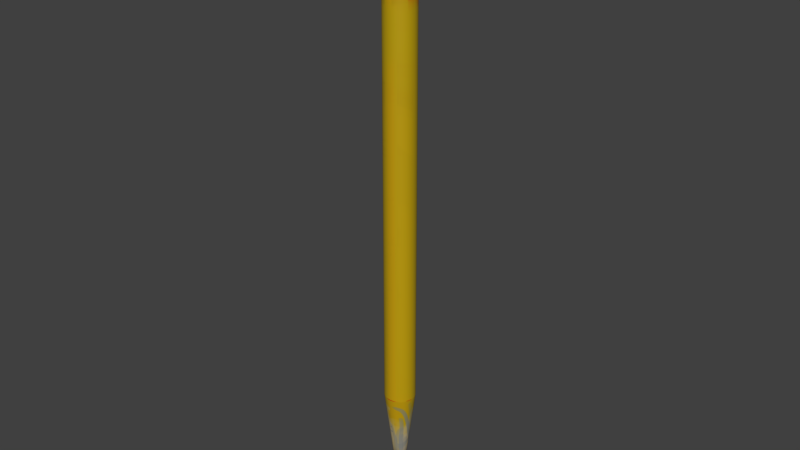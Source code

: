 # Source: surveystake.blend  (saved by Blender 2.80.37; exported with 4.5.12 LTS)
import bpy
from mathutils import Matrix  # noqa: F401  (used for matrix-valued properties, if any)

bpy.ops.wm.read_factory_settings(use_empty=True)
scene = bpy.context.scene
scene.name = 'Scene'

# ---- collections
col_collection_1 = bpy.data.collections.new('Collection 1'); scene.collection.children.link(col_collection_1)
col_collection_2 = bpy.data.collections.new('Collection 2'); scene.collection.children.link(col_collection_2)
col_collider_collider = bpy.data.collections.new('collider:collider')  # instanced only; not linked into the scene

# ---- images (referenced by path relative to the original .blend; pixels are not part of the script)
import os
ASSET_DIR = os.environ.get("B2B_ASSET_DIR", "")  # directory of the original .blend (textures are referenced by path, not embedded)
HERE = os.path.dirname(os.path.abspath(__file__))  # packed textures are extracted next to this script under _unpacked/

def load_image(name, relpath, width, height, colorspace="sRGB"):
    """Load a texture the original file referenced (path relative to the .blend, or extracted next to this script)."""
    p = next((c for c in (os.path.join(HERE, relpath), os.path.join(ASSET_DIR, relpath)) if relpath and os.path.exists(c)), "")
    if p:
        img = bpy.data.images.load(p, check_existing=True)
        img.name = name
    else:  # same state as the original file: an image datablock whose file is absent (Cycles renders it pink)
        img = bpy.data.images.new(name, width, height)
        img.source = "FILE"
        img.filepath = "//" + (relpath or name)
    img.colorspace_settings.name = colorspace
    return img
img_stake = load_image('Stake', '_unpacked/Stake.abe18144.png', 512, 512, 'sRGB')

# ---- materials (node trees are filled in below, after node groups)
mat_stake = bpy.data.materials.new('Stake')
mat_stake.use_transparent_shadow = False
mat_stake.roughness = 0.25

# ---- material node trees
mat_stake.use_nodes = True; mat_stake.node_tree.nodes.clear()
_N = mat_stake.node_tree.nodes; _L = mat_stake.node_tree.links
n0 = _N.new('NodeFrame'); n0.name = 'Stake._MainTex:frame'; n0.location = (-630, 175)
n0.label = '_MainTex'
n0.width = 387
n0.hide = True
n1 = _N.new('ShaderNodeUVMap'); n1.name = 'Stake.UV Map'; n1.location = (-920, -80)
n2 = _N.new('ShaderNodeBsdfPrincipled'); n2.name = 'Stake.BaseShader'; n2.location = (-100, 280)
n2.distribution = 'GGX'
n2.subsurface_method = 'BURLEY'
n2.inputs[3].default_value = 1.45
n3 = _N.new('ShaderNodeEmission'); n3.name = 'Stake.EmissiveShader'; n3.location = (-100, -280)
n3.inputs[0].default_value = (0.0, 0.0, 0.0, 1.0)
n4 = _N.new('NodeReroute'); n4.name = 'Stake.Reroute0'; n4.location = (180, -320)
n4.width = 16
n4.socket_idname = 'NodeSocketShader'
n5 = _N.new('NodeReroute'); n5.name = 'Stake.Reroute1'; n5.location = (180, 220)
n5.width = 16
n5.socket_idname = 'NodeSocketShader'
n6 = _N.new('ShaderNodeAddShader'); n6.name = 'Stake.Add Shader'; n6.location = (200, 260)
n6.hide = True
n7 = _N.new('ShaderNodeMixShader'); n7.name = 'Stake.Mix Shader'; n7.location = (340, 260)
n7.hide = True
n7.inputs[0].default_value = 0.0
n8 = _N.new('ShaderNodeBsdfTransparent'); n8.name = 'Stake.TransparencyShader'; n8.location = (200, 200)
n8.hide = True
n9 = _N.new('ShaderNodeOutputMaterial'); n9.name = 'Stake.Material Output'; n9.location = (480, 260)
n9.hide = True
n10 = _N.new('ShaderNodeMapping'); n10.name = 'Stake._MainTex:mapping'; n10.location = (30, -35)
n10.label = 'Mapping'
n10.hide = True
n11 = _N.new('ShaderNodeRGB'); n11.name = 'Stake._Color'; n11.location = (150, -95)
n11.label = '_Color'
n11.hide = True
n11.outputs[0].default_value = (1.0, 1.0, 1.0, 1.0)
n12 = _N.new('ShaderNodeMath'); n12.name = 'Stake._MainTex:invertAlpha'; n12.location = (270, -95)
n12.label = 'Invert Alpha'
n12.hide = True
n12.operation = 'SUBTRACT'
n12.inputs[0].default_value = 1.0
n13 = _N.new('ShaderNodeMix'); n13.name = 'Stake._MainTex:multiply'; n13.location = (270, -35)
n13.hide = True
n13.data_type = 'RGBA'
n13.blend_type = 'MULTIPLY'
n13.inputs[0].default_value = 1.0
n14 = _N.new('ShaderNodeTexImage'); n14.name = 'Stake._MainTex:texture'; n14.location = (150, -35)
n14.label = 'Texture'
n14.hide = True
n14.image = img_stake
n10.parent = n0
n11.parent = n0
n12.parent = n0
n13.parent = n0
n14.parent = n0
_L.new(n2.outputs[0], n6.inputs[0])
_L.new(n6.outputs[0], n7.inputs[1])
_L.new(n7.outputs[0], n9.inputs[0])
_L.new(n3.outputs[0], n4.inputs[0])
_L.new(n8.outputs[0], n7.inputs[2])
_L.new(n4.outputs[0], n5.inputs[0])
_L.new(n5.outputs[0], n6.inputs[1])
_L.new(n1.outputs[0], n10.inputs[0])
_L.new(n10.outputs[0], n14.inputs[0])
_L.new(n14.outputs[0], n13.inputs[6])
_L.new(n11.outputs[0], n13.inputs[7])
_L.new(n14.outputs[1], n12.inputs[1])
_L.new(n13.outputs[2], n2.inputs[0])
n9.is_active_output = True

# ---- world
world_world = bpy.data.worlds.new('World'); scene.world = world_world
world_world.color = (0.05088, 0.05088, 0.05088)
world_world.use_sun_shadow = False
world_world.sun_shadow_jitter_overblur = 0.0
world_world.cycles.sampling_method = 'MANUAL'
world_world.cycles.sample_map_resolution = 256

# ---- meshes
me_stake = bpy.data.meshes.new('Stake')
me_stake.from_pydata([(4.657e-10, -1.676e-09, -0.2827), (0.0, 0.0, 0.2173), (0.0, 0.0125, 0.2173), (0.003235, 0.01207, 0.2173), (0.00625, 0.01083, 0.2173), (0.008839, 0.008839, 0.2173), (0.01083, 0.00625, 0.2173), (0.01207, 0.003235, 0.2173), (0.0125, 9.437e-10, 0.2173), (0.01207, -0.003235, 0.2173), (0.01083, -0.00625, 0.2173), (0.008839, -0.008839, 0.2173), (0.00625, -0.01083, 0.2173), (0.003235, -0.01207, 0.2173), (4.868e-09, -0.0125, 0.2173), (-0.003235, -0.01207, 0.2173), (-0.00625, -0.01083, 0.2173), (-0.008839, -0.008839, 0.2173), (-0.01083, -0.00625, 0.2173), (-0.01207, -0.003235, 0.2173), (-0.0125, -5.811e-09, 0.2173), (-0.01207, 0.003235, 0.2173), (-0.01083, 0.00625, 0.2173), (-0.008839, 0.008839, 0.2173), (-0.00625, 0.01083, 0.2173), (-0.003235, 0.01207, 0.2173), (0.0, 0.0125, 0.1423), (0.003235, 0.01207, 0.1423), (0.00625, 0.01083, 0.1423), (0.008839, 0.008839, 0.1423), (0.01083, 0.00625, 0.1423), (0.01207, 0.003235, 0.1423), (0.0125, 9.437e-10, 0.1423), (0.01207, -0.003235, 0.1423), (0.01083, -0.00625, 0.1423), (0.008839, -0.008839, 0.1423), (0.00625, -0.01083, 0.1423), (0.003235, -0.01207, 0.1423), (4.868e-09, -0.0125, 0.1423), (-0.003235, -0.01207, 0.1423), (-0.00625, -0.01083, 0.1423), (-0.008839, -0.008839, 0.1423), (-0.01083, -0.00625, 0.1423), (-0.01207, -0.003235, 0.1423), (-0.0125, -5.811e-09, 0.1423), (-0.01207, 0.003235, 0.1423), (-0.01083, 0.00625, 0.1423), (-0.008839, 0.008839, 0.1423), (-0.00625, 0.01083, 0.1423), (-0.003235, 0.01207, 0.1423), (0.003235, 0.01207, -0.1827), (0.00625, 0.01083, -0.1827), (0.008839, 0.008839, -0.1827), (0.01083, 0.00625, -0.1827), (0.01207, 0.003235, -0.1827), (0.0125, 9.437e-10, -0.1827), (0.01207, -0.003235, -0.1827), (0.01083, -0.00625, -0.1827), (0.008839, -0.008839, -0.1827), (0.00625, -0.01083, -0.1827), (0.003235, -0.01207, -0.1827), (4.868e-09, -0.0125, -0.1827), (-0.003235, -0.01207, -0.1827), (-0.00625, -0.01083, -0.1827), (-0.008839, -0.008839, -0.1827), (-0.01083, -0.00625, -0.1827), (-0.01207, -0.003235, -0.1827), (-0.0125, -5.811e-09, -0.1827), (-0.01207, 0.003235, -0.1827), (-0.01083, 0.00625, -0.1827), (-0.008839, 0.008839, -0.1827), (-0.00625, 0.01083, -0.1827), (-0.003235, 0.01207, -0.1827), (0.0, 0.0125, -0.1827), (0.001618, 0.006037, -0.2327), (0.003125, 0.005413, -0.2327), (0.004419, 0.004419, -0.2327), (0.005413, 0.003125, -0.2327), (0.006037, 0.001618, -0.2327), (0.00625, -3.663e-10, -0.2327), (0.006037, -0.001618, -0.2327), (0.005413, -0.003125, -0.2327), (0.004419, -0.004419, -0.2327), (0.003125, -0.005413, -0.2327), (0.001618, -0.006037, -0.2327), (2.667e-09, -0.00625, -0.2327), (-0.001618, -0.006037, -0.2327), (-0.003125, -0.005413, -0.2327), (-0.004419, -0.004419, -0.2327), (-0.005413, -0.003125, -0.2327), (-0.006037, -0.001618, -0.2327), (-0.00625, -3.744e-09, -0.2327), (-0.006037, 0.001618, -0.2327), (-0.005413, 0.003125, -0.2327), (-0.004419, 0.004419, -0.2327), (-0.003125, 0.005413, -0.2327), (-0.001618, 0.006037, -0.2327), (2.328e-10, 0.00625, -0.2327)], [], [(1, 3, 2), (26, 2, 3, 27), (1, 4, 3), (27, 3, 4, 28), (1, 5, 4), (28, 4, 5, 29), (1, 6, 5), (29, 5, 6, 30), (1, 7, 6), (30, 6, 7, 31), (1, 8, 7), (31, 7, 8, 32), (1, 9, 8), (32, 8, 9, 33), (1, 10, 9), (33, 9, 10, 34), (1, 11, 10), (34, 10, 11, 35), (1, 12, 11), (35, 11, 12, 36), (1, 13, 12), (36, 12, 13, 37), (1, 14, 13), (37, 13, 14, 38), (1, 15, 14), (38, 14, 15, 39), (1, 16, 15), (39, 15, 16, 40), (1, 17, 16), (40, 16, 17, 41), (1, 18, 17), (41, 17, 18, 42), (1, 19, 18), (42, 18, 19, 43), (1, 20, 19), (43, 19, 20, 44), (1, 21, 20), (44, 20, 21, 45), (1, 22, 21), (45, 21, 22, 46), (1, 23, 22), (46, 22, 23, 47), (1, 24, 23), (47, 23, 24, 48), (1, 25, 24), (48, 24, 25, 49), (1, 2, 25), (49, 25, 2, 26), (73, 26, 27, 50), (50, 27, 28, 51), (51, 28, 29, 52), (52, 29, 30, 53), (53, 30, 31, 54), (54, 31, 32, 55), (55, 32, 33, 56), (56, 33, 34, 57), (57, 34, 35, 58), (58, 35, 36, 59), (59, 36, 37, 60), (60, 37, 38, 61), (61, 38, 39, 62), (62, 39, 40, 63), (63, 40, 41, 64), (64, 41, 42, 65), (65, 42, 43, 66), (66, 43, 44, 67), (67, 44, 45, 68), (68, 45, 46, 69), (69, 46, 47, 70), (70, 47, 48, 71), (71, 48, 49, 72), (72, 49, 26, 73), (97, 73, 50, 74), (74, 50, 51, 75), (75, 51, 52, 76), (76, 52, 53, 77), (77, 53, 54, 78), (78, 54, 55, 79), (79, 55, 56, 80), (80, 56, 57, 81), (81, 57, 58, 82), (82, 58, 59, 83), (83, 59, 60, 84), (84, 60, 61, 85), (85, 61, 62, 86), (86, 62, 63, 87), (87, 63, 64, 88), (88, 64, 65, 89), (89, 65, 66, 90), (90, 66, 67, 91), (91, 67, 68, 92), (92, 68, 69, 93), (93, 69, 70, 94), (94, 70, 71, 95), (95, 71, 72, 96), (96, 72, 73, 97), (0, 97, 74), (0, 74, 75), (0, 75, 76), (0, 76, 77), (0, 77, 78), (0, 78, 79), (0, 79, 80), (0, 80, 81), (0, 81, 82), (0, 82, 83), (0, 83, 84), (0, 84, 85), (0, 85, 86), (0, 86, 87), (0, 87, 88), (0, 88, 89), (0, 89, 90), (0, 90, 91), (0, 91, 92), (0, 92, 93), (0, 93, 94), (0, 94, 95), (0, 95, 96), (0, 96, 97)])
me_stake.polygons.foreach_set('use_smooth', [True] * 120)
_k = set([(2, 3), (2, 25), (3, 4), (4, 5), (5, 6), (6, 7), (7, 8), (8, 9), (9, 10), (10, 11), (11, 12), (12, 13), (13, 14), (14, 15), (15, 16), (16, 17), (17, 18), (18, 19), (19, 20), (20, 21), (21, 22), (22, 23), (23, 24), (24, 25), (50, 51), (50, 73), (51, 52), (52, 53), (53, 54), (54, 55), (55, 56), (56, 57), (57, 58), (58, 59), (59, 60), (60, 61), (61, 62), (62, 63), (63, 64), (64, 65), (65, 66), (66, 67), (67, 68), (68, 69), (69, 70), (70, 71), (71, 72), (72, 73)])
me_stake.attributes.new('sharp_edge', 'BOOLEAN', 'EDGE').data.foreach_set('value', [ (min(e.vertices), max(e.vertices)) in _k for e in me_stake.edges])
_uv = me_stake.uv_layers.new(name='UVMap')
_uv.uv.foreach_set('vector', [0.8155, 0.1937, 0.8556, 0.2245, 0.8463, 0.2338, 0.7053, 0.5885, 0.7053, 0.892, 0.6921, 0.892, 0.6921, 0.5885, 0.8155, 0.1937, 0.8622, 0.213, 0.8556, 0.2245, 0.6921, 0.5885, 0.6921, 0.892, 0.6789, 0.892, 0.6789, 0.5885, 0.8155, 0.1937, 0.8656, 0.2003, 0.8622, 0.213, 0.6789, 0.5885, 0.6789, 0.892, 0.6657, 0.892, 0.6657, 0.5885, 0.8155, 0.1937, 0.8656, 0.1871, 0.8656, 0.2003, 0.6657, 0.5885, 0.6657, 0.892, 0.6525, 0.892, 0.6525, 0.5885, 0.8155, 0.1937, 0.8622, 0.1743, 0.8656, 0.1871, 0.6525, 0.5885, 0.6525, 0.892, 0.6393, 0.892, 0.6393, 0.5885, 0.8155, 0.1937, 0.8556, 0.1629, 0.8622, 0.1743, 0.6393, 0.5885, 0.6393, 0.892, 0.6261, 0.892, 0.6261, 0.5885, 0.8155, 0.1937, 0.8463, 0.1536, 0.8556, 0.1629, 0.6261, 0.5885, 0.6261, 0.892, 0.6129, 0.892, 0.6129, 0.5885, 0.8155, 0.1937, 0.8348, 0.147, 0.8463, 0.1536, 0.6129, 0.5885, 0.6129, 0.892, 0.5997, 0.892, 0.5997, 0.5885, 0.8155, 0.1937, 0.8221, 0.1435, 0.8348, 0.147, 0.5997, 0.5885, 0.5997, 0.892, 0.5865, 0.892, 0.5865, 0.5885, 0.8155, 0.1937, 0.8089, 0.1435, 0.8221, 0.1435, 0.5865, 0.5885, 0.5865, 0.892, 0.5733, 0.892, 0.5733, 0.5885, 0.8155, 0.1937, 0.7961, 0.147, 0.8089, 0.1435, 0.5733, 0.5885, 0.5733, 0.892, 0.5601, 0.892, 0.5601, 0.5885, 0.8155, 0.1937, 0.7847, 0.1536, 0.7961, 0.147, 0.5601, 0.5885, 0.5601, 0.892, 0.5469, 0.892, 0.5469, 0.5885, 0.8155, 0.1937, 0.7753, 0.1629, 0.7847, 0.1536, 0.8638, 0.5885, 0.8638, 0.892, 0.8506, 0.892, 0.8506, 0.5885, 0.8155, 0.1937, 0.7687, 0.1743, 0.7753, 0.1629, 0.8506, 0.5885, 0.8506, 0.892, 0.8374, 0.892, 0.8374, 0.5885, 0.8155, 0.1937, 0.7653, 0.1871, 0.7687, 0.1743, 0.8374, 0.5885, 0.8374, 0.892, 0.8242, 0.892, 0.8242, 0.5885, 0.8155, 0.1937, 0.7653, 0.2003, 0.7653, 0.1871, 0.8242, 0.5885, 0.8242, 0.892, 0.811, 0.892, 0.811, 0.5885, 0.8155, 0.1937, 0.7687, 0.213, 0.7653, 0.2003, 0.811, 0.5885, 0.811, 0.892, 0.7978, 0.892, 0.7978, 0.5885, 0.8155, 0.1937, 0.7753, 0.2245, 0.7687, 0.213, 0.7978, 0.5885, 0.7978, 0.892, 0.7846, 0.892, 0.7846, 0.5885, 0.8155, 0.1937, 0.7847, 0.2338, 0.7753, 0.2245, 0.7846, 0.5885, 0.7846, 0.892, 0.7714, 0.892, 0.7714, 0.5885, 0.8155, 0.1937, 0.7961, 0.2404, 0.7847, 0.2338, 0.7714, 0.5885, 0.7714, 0.892, 0.7581, 0.892, 0.7581, 0.5885, 0.8155, 0.1937, 0.8089, 0.2438, 0.7961, 0.2404, 0.7581, 0.5885, 0.7581, 0.892, 0.7449, 0.892, 0.7449, 0.5885, 0.8155, 0.1937, 0.8221, 0.2438, 0.8089, 0.2438, 0.7449, 0.5885, 0.7449, 0.892, 0.7317, 0.892, 0.7317, 0.5885, 0.8155, 0.1937, 0.8348, 0.2404, 0.8221, 0.2438, 0.7317, 0.5885, 0.7317, 0.892, 0.7185, 0.892, 0.7185, 0.5885, 0.8155, 0.1937, 0.8463, 0.2338, 0.8348, 0.2404, 0.7185, 0.5885, 0.7185, 0.892, 0.7053, 0.892, 0.7053, 0.5885, 0.2098, 0.001222, 0.2091, 0.9988, 0.1917, 0.9989, 0.1923, 0.001313, 0.1923, 0.001313, 0.1917, 0.9989, 0.1742, 0.999, 0.1749, 0.001403, 0.1749, 0.001403, 0.1742, 0.999, 0.1568, 0.9991, 0.1575, 0.001493, 0.1575, 0.001493, 0.1568, 0.9991, 0.1394, 0.9991, 0.1401, 0.001582, 0.1401, 0.001582, 0.1394, 0.9991, 0.122, 0.9992, 0.1227, 0.001671, 0.1227, 0.001671, 0.122, 0.9992, 0.1046, 0.9993, 0.1053, 0.001761, 0.1053, 0.001761, 0.1046, 0.9993, 0.08719, 0.9994, 0.08788, 0.00185, 0.08788, 0.00185, 0.08719, 0.9994, 0.06978, 0.9995, 0.07047, 0.00194, 0.07047, 0.00194, 0.06978, 0.9995, 0.05237, 0.9996, 0.05306, 0.002029, 0.05306, 0.002029, 0.05237, 0.9996, 0.03496, 0.9997, 0.03565, 0.002119, 0.03565, 0.002119, 0.03496, 0.9997, 0.01755, 0.9998, 0.01824, 0.002208, 0.01824, 0.002208, 0.01755, 0.9998, 0.0001399, 0.9999, 0.0008254, 0.002298, 0.4187, 0.0001399, 0.418, 0.9977, 0.4006, 0.9978, 0.4013, 0.0002296, 0.4013, 0.0002296, 0.4006, 0.9978, 0.3832, 0.9979, 0.3839, 0.0003194, 0.3839, 0.0003194, 0.3832, 0.9979, 0.3658, 0.998, 0.3665, 0.0004092, 0.3665, 0.0004092, 0.3658, 0.998, 0.3484, 0.9981, 0.349, 0.000499, 0.349, 0.000499, 0.3484, 0.9981, 0.3309, 0.9982, 0.3316, 0.000589, 0.3316, 0.000589, 0.3309, 0.9982, 0.3135, 0.9982, 0.3142, 0.0006791, 0.3142, 0.0006791, 0.3135, 0.9982, 0.2961, 0.9983, 0.2968, 0.0007692, 0.2968, 0.0007692, 0.2961, 0.9983, 0.2787, 0.9984, 0.2794, 0.0008595, 0.2794, 0.0008595, 0.2787, 0.9984, 0.2613, 0.9985, 0.262, 0.00095, 0.262, 0.00095, 0.2613, 0.9985, 0.2439, 0.9986, 0.2446, 0.001041, 0.2446, 0.001041, 0.2439, 0.9986, 0.2265, 0.9987, 0.2272, 0.001131, 0.2272, 0.001131, 0.2265, 0.9987, 0.2091, 0.9988, 0.2098, 0.001222, 0.6416, 0.2838, 0.7188, 0.4725, 0.7065, 0.4773, 0.6354, 0.2862, 0.6354, 0.2862, 0.7065, 0.4773, 0.6941, 0.4817, 0.6292, 0.2884, 0.6292, 0.2884, 0.6941, 0.4817, 0.6815, 0.4857, 0.6229, 0.2904, 0.6229, 0.2904, 0.6815, 0.4857, 0.6688, 0.4893, 0.6165, 0.2922, 0.6165, 0.2922, 0.6688, 0.4893, 0.6559, 0.4925, 0.6101, 0.2938, 0.6101, 0.2938, 0.6559, 0.4925, 0.643, 0.4953, 0.6037, 0.2952, 0.6037, 0.2952, 0.643, 0.4953, 0.63, 0.4976, 0.5972, 0.2963, 0.5972, 0.2963, 0.63, 0.4976, 0.617, 0.4995, 0.5906, 0.2973, 0.5906, 0.2973, 0.617, 0.4995, 0.6039, 0.501, 0.5841, 0.2981, 0.5841, 0.2981, 0.6039, 0.501, 0.5907, 0.5021, 0.5775, 0.2986, 0.5775, 0.2986, 0.5907, 0.5021, 0.5775, 0.5027, 0.5709, 0.2989, 0.5709, 0.2989, 0.5775, 0.5027, 0.5643, 0.5029, 0.5643, 0.299, 0.7073, 0.2405, 0.8503, 0.3859, 0.8407, 0.395, 0.7025, 0.245, 0.7025, 0.245, 0.8407, 0.395, 0.8309, 0.4038, 0.6976, 0.2494, 0.6976, 0.2494, 0.8309, 0.4038, 0.8207, 0.4122, 0.6925, 0.2537, 0.6925, 0.2537, 0.8207, 0.4122, 0.8103, 0.4204, 0.6873, 0.2577, 0.6873, 0.2577, 0.8103, 0.4204, 0.7997, 0.4282, 0.682, 0.2616, 0.682, 0.2616, 0.7997, 0.4282, 0.7888, 0.4356, 0.6765, 0.2654, 0.6765, 0.2654, 0.7888, 0.4356, 0.7776, 0.4427, 0.671, 0.2689, 0.671, 0.2689, 0.7776, 0.4427, 0.7663, 0.4494, 0.6653, 0.2723, 0.6653, 0.2723, 0.7663, 0.4494, 0.7547, 0.4558, 0.6595, 0.2754, 0.6595, 0.2754, 0.7547, 0.4558, 0.7429, 0.4618, 0.6536, 0.2784, 0.6536, 0.2784, 0.7429, 0.4618, 0.7309, 0.4673, 0.6476, 0.2812, 0.6476, 0.2812, 0.7309, 0.4673, 0.7188, 0.4725, 0.6416, 0.2838, 0.5643, 0.09509, 0.6416, 0.2838, 0.6354, 0.2862, 0.5643, 0.09509, 0.6354, 0.2862, 0.6292, 0.2884, 0.5643, 0.09509, 0.6292, 0.2884, 0.6229, 0.2904, 0.5643, 0.09509, 0.6229, 0.2904, 0.6165, 0.2922, 0.5643, 0.09509, 0.6165, 0.2922, 0.6101, 0.2938, 0.5643, 0.09509, 0.6101, 0.2938, 0.6037, 0.2952, 0.5643, 0.09509, 0.6037, 0.2952, 0.5972, 0.2963, 0.5643, 0.09509, 0.5972, 0.2963, 0.5906, 0.2973, 0.5643, 0.09509, 0.5906, 0.2973, 0.5841, 0.2981, 0.5643, 0.09509, 0.5841, 0.2981, 0.5775, 0.2986, 0.5643, 0.09509, 0.5775, 0.2986, 0.5709, 0.2989, 0.5643, 0.09509, 0.5709, 0.2989, 0.5643, 0.299, 0.5643, 0.09509, 0.7073, 0.2405, 0.7025, 0.245, 0.5643, 0.09509, 0.7025, 0.245, 0.6976, 0.2494, 0.5643, 0.09509, 0.6976, 0.2494, 0.6925, 0.2537, 0.5643, 0.09509, 0.6925, 0.2537, 0.6873, 0.2577, 0.5643, 0.09509, 0.6873, 0.2577, 0.682, 0.2616, 0.5643, 0.09509, 0.682, 0.2616, 0.6765, 0.2654, 0.5643, 0.09509, 0.6765, 0.2654, 0.671, 0.2689, 0.5643, 0.09509, 0.671, 0.2689, 0.6653, 0.2723, 0.5643, 0.09509, 0.6653, 0.2723, 0.6595, 0.2754, 0.5643, 0.09509, 0.6595, 0.2754, 0.6536, 0.2784, 0.5643, 0.09509, 0.6536, 0.2784, 0.6476, 0.2812, 0.5643, 0.09509, 0.6476, 0.2812, 0.6416, 0.2838])
me_stake.materials.append(mat_stake)
me_stake.use_remesh_preserve_volume = False
me_stake.use_remesh_preserve_attributes = False
me_stake.use_mirror_vertex_groups = False
me_stake.update()
me_collider_001 = bpy.data.meshes.new('collider.001')
me_collider_001.from_pydata([(-0.05, 0.0, 0.1677), (-0.0433, 0.0, 0.1927), (-0.025, 0.0, 0.211), (0.0, 0.0, 0.2177), (0.025, 0.0, 0.211), (0.0433, 0.0, 0.1927), (0.05, 0.0, 0.1677), (0.0, -0.05, 0.1677), (0.0, -0.0433, 0.1927), (0.0, -0.025, 0.211), (0.0, 0.0, 0.2177), (0.0, 0.025, 0.211), (0.0, 0.0433, 0.1927), (0.0, 0.05, 0.1677), (0.05, 0.0, -0.1497), (0.0433, 0.0, -0.1747), (0.025, 0.0, -0.193), (0.0, 0.0, -0.1997), (-0.025, 0.0, -0.193), (-0.0433, 0.0, -0.1747), (-0.05, 0.0, -0.1497), (0.0, 0.05, -0.1497), (0.0, 0.0433, -0.1747), (0.0, 0.025, -0.193), (0.0, 0.0, -0.1997), (0.0, -0.025, -0.193), (0.0, -0.0433, -0.1747), (0.0, -0.05, -0.1497), (-0.05, 0.0, -0.1497), (-0.0433, 0.025, -0.1497), (-0.025, 0.0433, -0.1497), (0.0, 0.05, -0.1497), (0.025, 0.0433, -0.1497), (0.0433, 0.025, -0.1497), (0.05, 0.0, -0.1497), (0.0433, -0.025, -0.1497), (0.025, -0.0433, -0.1497), (0.0, -0.05, -0.1497), (-0.025, -0.0433, -0.1497), (-0.0433, -0.025, -0.1497), (-0.05, 0.0, 0.1677), (-0.0433, 0.025, 0.1677), (-0.025, 0.0433, 0.1677), (0.0, 0.05, 0.1677), (0.025, 0.0433, 0.1677), (0.0433, 0.025, 0.1677), (0.05, 0.0, 0.1677), (0.0433, -0.025, 0.1677), (0.025, -0.0433, 0.1677), (0.0, -0.05, 0.1677), (-0.025, -0.0433, 0.1677), (-0.0433, -0.025, 0.1677)], [(0, 1), (1, 2), (2, 3), (3, 4), (4, 5), (5, 6), (7, 8), (8, 9), (9, 10), (10, 11), (11, 12), (12, 13), (14, 15), (15, 16), (16, 17), (17, 18), (18, 19), (19, 20), (21, 22), (22, 23), (23, 24), (24, 25), (25, 26), (26, 27), (28, 29), (29, 30), (30, 31), (31, 32), (32, 33), (33, 34), (34, 35), (35, 36), (36, 37), (37, 38), (38, 39), (39, 28), (40, 41), (41, 42), (42, 43), (43, 44), (44, 45), (45, 46), (46, 47), (47, 48), (48, 49), (49, 50), (50, 51), (51, 40), (28, 40), (31, 43), (34, 46), (37, 49)], [])
me_collider_001.use_remesh_preserve_volume = False
me_collider_001.use_remesh_preserve_attributes = False
me_collider_001.use_mirror_vertex_groups = False
me_collider_001.update()

# ---- objects
ob_collider_001 = bpy.data.objects.new('collider.001', None)
ob_surveystake = bpy.data.objects.new('surveystake', None)
ob_stake = bpy.data.objects.new('Stake', me_stake)
ob_mesh_collider = bpy.data.objects.new('mesh:collider', me_collider_001)

# ---- transforms, parenting, visibility, modifiers, constraints
ob_collider_001.parent = ob_stake
ob_collider_001.location = (0.0, 0.0, 0.0)
ob_collider_001.empty_display_type = 'ARROWS'
ob_collider_001.empty_display_size = 0.3
ob_collider_001.instance_type = 'COLLECTION'
ob_collider_001.lineart.crease_threshold = 0.0
ob_surveystake.location = (0.0, 0.0, 0.0)
ob_surveystake.empty_display_type = 'ARROWS'
ob_surveystake.empty_image_offset = (0.0, 0.0)
ob_surveystake.lineart.crease_threshold = 0.0
ob_stake.parent = ob_surveystake
ob_stake.location = (0.0, 0.0, 0.0)
ob_stake.lineart.crease_threshold = 0.0
_m = ob_stake.modifiers.new('EdgeSplit', 'EDGE_SPLIT')
_m.use_edge_angle = False
ob_mesh_collider.location = (0.0, 0.0, 0.0)
ob_mesh_collider.lineart.crease_threshold = 0.0
ob_collider_001.instance_collection = col_collider_collider

# ---- collection membership
scene.collection.objects.link(ob_collider_001)
col_collection_1.objects.link(ob_surveystake)
col_collection_1.objects.link(ob_stake)
col_collider_collider.objects.link(ob_mesh_collider)

# ---- scene / render settings (as saved in the file)
scene.frame_start = 1; scene.frame_end = 250; scene.frame_set(1)
scene.render.engine = 'BLENDER_EEVEE_NEXT'
scene.render.image_settings.color_mode = 'RGB'
scene.render.image_settings.compression = 90
scene.render.resolution_percentage = 50
scene.render.dither_intensity = 0.0
scene.render.motion_blur_shutter = 1.0
scene.render.use_bake_selected_to_active = True
scene.render.bake_margin = 2
scene.render.bake_bias = 0.1
scene.cycles.use_denoising = False
scene.cycles.samples = 10
scene.cycles.sampling_pattern = 'TABULATED_SOBOL'
scene.cycles.light_sampling_threshold = 0.0
scene.cycles.use_adaptive_sampling = False
scene.cycles.use_light_tree = False
scene.cycles.blur_glossy = 0.0
scene.cycles.volume_bounces = 1
scene.cycles.pixel_filter_type = 'GAUSSIAN'
scene.cycles.sample_clamp_indirect = 0.0
scene.view_settings.view_transform = 'Standard'
bpy.context.view_layer.update()

# ---- added for rendering (the .blend has no active camera and no usable light): camera, sun
cam_auto = bpy.data.cameras.new('AutoCamera')
cam_auto.lens = 50.0
cam_auto.sensor_width = 36.0
cam_auto.clip_end = 1000.0
ob_auto_camera = bpy.data.objects.new('AutoCamera', cam_auto)
scene.collection.objects.link(ob_auto_camera)
ob_auto_camera.location = (0.463767, -0.556521, 0.338322)
ob_auto_camera.rotation_euler = (1.09748, -7.21219e-08, 0.694738)
scene.camera = ob_auto_camera
light_auto_sun = bpy.data.lights.new('AutoSun', 'SUN')
light_auto_sun.energy = 3.0
light_auto_sun.angle = 0.0523599
ob_auto_sun = bpy.data.objects.new('AutoSun', light_auto_sun)
scene.collection.objects.link(ob_auto_sun)
ob_auto_sun.rotation_euler = (0.872665, 0.174533, 0.523599)
bpy.context.view_layer.update()
